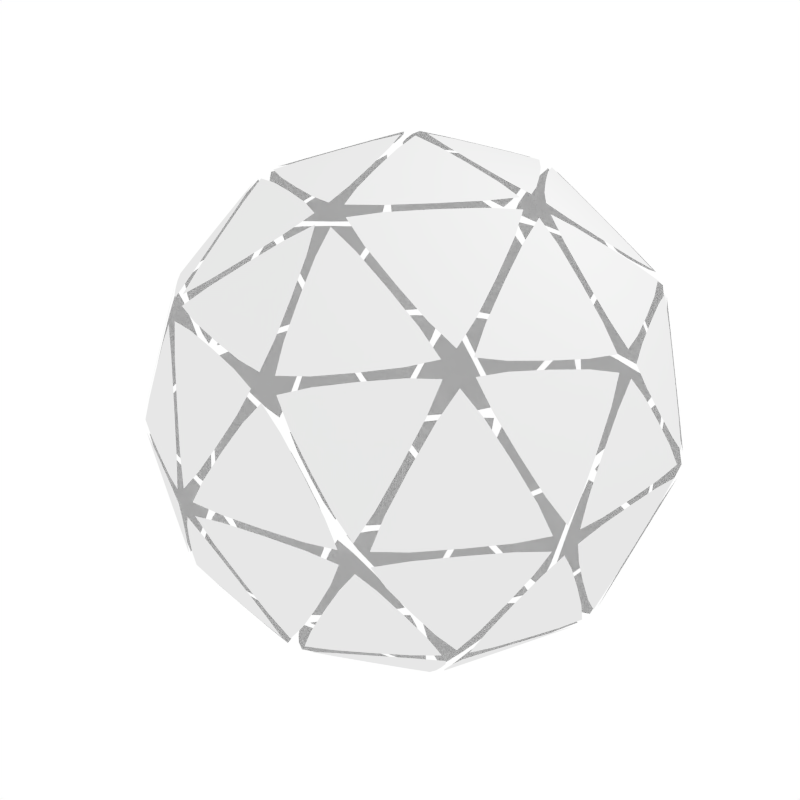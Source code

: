 # Source: icosphere.blend  (saved by Blender 2.73.0; exported with 4.5.12 LTS)
import bpy
from mathutils import Matrix  # noqa: F401  (used for matrix-valued properties, if any)

bpy.ops.wm.read_factory_settings(use_empty=True)
scene = bpy.context.scene
scene.name = 'Scene'

# ---- collections
col_collection_1 = bpy.data.collections.new('Collection 1'); scene.collection.children.link(col_collection_1)

# ---- world
world_world = bpy.data.worlds.new('World'); scene.world = world_world
world_world.color = (1.0, 1.0, 1.0)
world_world.use_sun_shadow = False
world_world.sun_shadow_jitter_overblur = 0.0
world_world.cycles.sampling_method = 'MANUAL'
world_world.cycles.sample_map_resolution = 256

# ---- cameras
cam_camera = bpy.data.cameras.new('Camera')
cam_camera.clip_end = 100.0
cam_camera.lens = 35.0
cam_camera.sensor_width = 32.0
cam_camera.sensor_height = 18.0
cam_camera.ortho_scale = 7.314
cam_camera.dof.focus_distance = 0.0
cam_camera.dof.aperture_fstop = 128.0

# ---- lights
light_lamp = bpy.data.lights.new('Lamp', 'POINT')
light_lamp.transmission_factor = 0.0
light_lamp.cutoff_distance = 30.0
light_lamp.energy = 100.0
light_lamp.shadow_buffer_clip_start = 1.001
light_lamp.shadow_soft_size = 0.1
light_lamp.shadow_maximum_resolution = 0.006
light_lamp.use_absolute_resolution = True
light_lamp.cycles.use_multiple_importance_sampling = False

# ---- meshes
me_icosphere = bpy.data.meshes.new('Icosphere')
me_icosphere.from_pydata([(5.279e-09, -4.253e-09, -3.178), (2.3, -1.671, -1.421), (-0.8783, -2.703, -1.421), (-2.842, -4.253e-09, -1.421), (-0.8783, 2.703, -1.421), (2.3, 1.671, -1.421), (0.8783, -2.703, 1.421), (-2.3, -1.671, 1.421), (-2.3, 1.671, 1.421), (0.8783, 2.703, 1.421), (2.842, -4.253e-09, 1.421), (5.279e-09, -4.253e-09, 3.178), (-0.5163, -1.589, -2.703), (1.352, -0.982, -2.703), (0.8354, -2.571, -1.671), (2.703, -4.253e-09, -1.671), (1.352, 0.982, -2.703), (-1.671, -4.253e-09, -2.703), (-2.187, -1.589, -1.671), (-0.5163, 1.589, -2.703), (-2.187, 1.589, -1.671), (0.8354, 2.571, -1.671), (3.022, -0.982, 7.12e-09), (3.022, 0.982, 7.12e-09), (5.279e-09, -3.178, 7.12e-09), (1.868, -2.571, 7.12e-09), (-3.022, -0.982, 7.12e-09), (-1.868, -2.571, 7.12e-09), (-1.868, 2.571, 7.12e-09), (-3.022, 0.982, 7.12e-09), (1.868, 2.571, 7.12e-09), (5.279e-09, 3.178, 7.12e-09), (2.187, -1.589, 1.671), (-0.8354, -2.571, 1.671), (-2.703, -4.253e-09, 1.671), (-0.8354, 2.571, 1.671), (2.187, 1.589, 1.671), (0.5163, -1.589, 2.703), (1.671, -4.253e-09, 2.703), (-1.352, -0.982, 2.703), (-1.352, 0.982, 2.703), (0.5163, 1.589, 2.703)], [], [(0, 13, 12), (1, 13, 15), (0, 12, 17), (0, 17, 19), (0, 19, 16), (1, 15, 22), (2, 14, 24), (3, 18, 26), (4, 20, 28), (5, 21, 30), (1, 22, 25), (2, 24, 27), (3, 26, 29), (4, 28, 31), (5, 30, 23), (6, 32, 37), (7, 33, 39), (8, 34, 40), (9, 35, 41), (10, 36, 38), (38, 41, 11), (38, 36, 41), (36, 9, 41), (41, 40, 11), (41, 35, 40), (35, 8, 40), (40, 39, 11), (40, 34, 39), (34, 7, 39), (39, 37, 11), (39, 33, 37), (33, 6, 37), (37, 38, 11), (37, 32, 38), (32, 10, 38), (23, 36, 10), (23, 30, 36), (30, 9, 36), (31, 35, 9), (31, 28, 35), (28, 8, 35), (29, 34, 8), (29, 26, 34), (26, 7, 34), (27, 33, 7), (27, 24, 33), (24, 6, 33), (25, 32, 6), (25, 22, 32), (22, 10, 32), (30, 31, 9), (30, 21, 31), (21, 4, 31), (28, 29, 8), (28, 20, 29), (20, 3, 29), (26, 27, 7), (26, 18, 27), (18, 2, 27), (24, 25, 6), (24, 14, 25), (14, 1, 25), (22, 23, 10), (22, 15, 23), (15, 5, 23), (16, 21, 5), (16, 19, 21), (19, 4, 21), (19, 20, 4), (19, 17, 20), (17, 3, 20), (17, 18, 3), (17, 12, 18), (12, 2, 18), (15, 16, 5), (15, 13, 16), (13, 0, 16), (12, 14, 2), (12, 13, 14), (13, 1, 14)])
me_icosphere.use_remesh_preserve_volume = False
me_icosphere.use_remesh_preserve_attributes = False
me_icosphere.use_mirror_vertex_groups = False
me_icosphere.update()

# ---- objects
ob_icosphere = bpy.data.objects.new('Icosphere', me_icosphere)
ob_lamp = bpy.data.objects.new('Lamp', light_lamp)
ob_camera = bpy.data.objects.new('Camera', cam_camera)

# ---- transforms, parenting, visibility, modifiers, constraints
ob_icosphere.location = (0.0, 0.0, 0.0)
ob_icosphere.lineart.crease_threshold = 0.0
_m = ob_icosphere.modifiers.new('EdgeSplit', 'EDGE_SPLIT')
_m.split_angle = 0.01745
_m = ob_icosphere.modifiers.new('Subsurf', 'SUBSURF')
_m.uv_smooth = 'PRESERVE_CORNERS'
_m.quality = 2
_m.subdivision_type = 'SIMPLE'
_m.levels = 2
_m.show_only_control_edges = False
_m = ob_icosphere.modifiers.new('Smooth', 'SMOOTH')
_m.factor = 0.85
ob_lamp.location = (4.076, 1.005, 5.904)
ob_lamp.rotation_euler = (0.6503, 0.05522, 1.866)
ob_lamp.lock_rotations_4d = False
ob_lamp.empty_display_type = 'ARROWS'
ob_lamp.color = (0.0, 0.0, 0.0, 0.0)
ob_lamp.lineart.crease_threshold = 0.0
ob_camera.location = (6.726, -6.508, 4.694)
ob_camera.rotation_euler = (1.109, 0.01082, 0.8149)
ob_camera.lock_rotations_4d = False
ob_camera.empty_display_type = 'ARROWS'
ob_camera.color = (0.0, 0.0, 0.0, 0.0)
ob_camera.display_type = 'WIRE'
ob_camera.lineart.crease_threshold = 0.0

# ---- collection membership
col_collection_1.objects.link(ob_icosphere)
col_collection_1.objects.link(ob_lamp)
col_collection_1.objects.link(ob_camera)

# ---- scene / render settings (as saved in the file)
scene.camera = ob_camera
scene.frame_start = 1; scene.frame_end = 250; scene.frame_set(1)
scene.render.engine = 'BLENDER_EEVEE_NEXT'
scene.render.resolution_x = 800
scene.render.resolution_y = 800
scene.render.resolution_percentage = 50
scene.render.dither_intensity = 0.0
scene.render.use_freestyle = True
scene.cycles.use_denoising = False
scene.cycles.samples = 10
scene.cycles.sampling_pattern = 'TABULATED_SOBOL'
scene.cycles.light_sampling_threshold = 0.0
scene.cycles.use_adaptive_sampling = False
scene.cycles.use_light_tree = False
scene.cycles.blur_glossy = 0.0
scene.cycles.pixel_filter_type = 'GAUSSIAN'
scene.cycles.sample_clamp_indirect = 0.0
scene.view_settings.view_transform = 'Standard'
bpy.context.view_layer.update()
